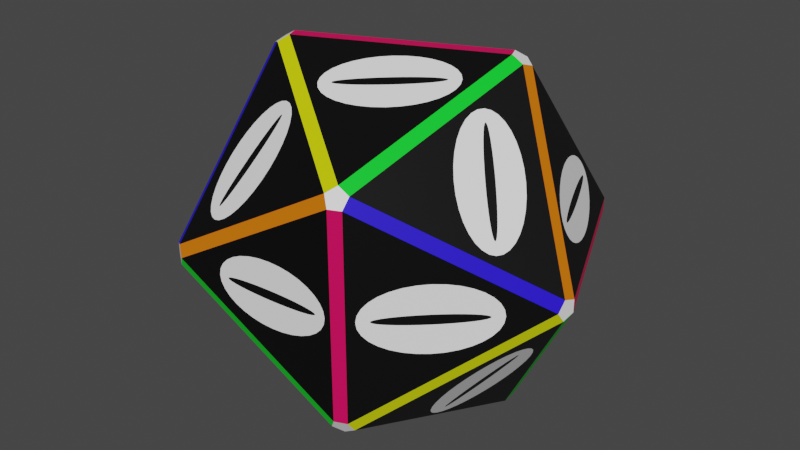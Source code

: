 # Source: Boss.blend  (saved by Blender 2.91.10; exported with 4.5.12 LTS)
import bpy
from mathutils import Matrix  # noqa: F401  (used for matrix-valued properties, if any)

bpy.ops.wm.read_factory_settings(use_empty=True)
scene = bpy.context.scene
scene.name = 'Scene'

# ---- collections
col_collection = bpy.data.collections.new('Collection'); scene.collection.children.link(col_collection)

# ---- materials (node trees are filled in below, after node groups)
mat_material_001 = bpy.data.materials.new('Material.001')
mat_material_001.use_transparent_shadow = False
mat_material_002 = bpy.data.materials.new('Material.002')
mat_material_002.use_transparent_shadow = False
mat_material_003 = bpy.data.materials.new('Material.003')
mat_material_003.use_transparent_shadow = False
mat_material_004 = bpy.data.materials.new('Material.004')
mat_material_004.use_transparent_shadow = False
mat_material_005 = bpy.data.materials.new('Material.005')
mat_material_005.use_transparent_shadow = False
mat_material_006 = bpy.data.materials.new('Material.006')
mat_material_006.use_transparent_shadow = False
mat_material_007 = bpy.data.materials.new('Material.007')
mat_material_007.use_transparent_shadow = False

# ---- material node trees
mat_material_001.use_nodes = True; mat_material_001.node_tree.nodes.clear()
_N = mat_material_001.node_tree.nodes; _L = mat_material_001.node_tree.links
n0 = _N.new('ShaderNodeOutputMaterial'); n0.name = 'Material Output'; n0.location = (300, 300)
n1 = _N.new('ShaderNodeBsdfPrincipled'); n1.name = 'Principled BSDF'; n1.location = (10, 300)
n1.distribution = 'GGX'
n1.subsurface_method = 'BURLEY'
n1.inputs[0].default_value = (1.0, 1.0, 1.0, 1.0)
n1.inputs[3].default_value = 1.45
n1.inputs[27].default_value = (0.0, 0.0, 0.0, 1.0)
n1.inputs[28].default_value = 1.0
_L.new(n1.outputs[0], n0.inputs[0])
n0.is_active_output = True
mat_material_002.use_nodes = True; mat_material_002.node_tree.nodes.clear()
_N = mat_material_002.node_tree.nodes; _L = mat_material_002.node_tree.links
n0 = _N.new('ShaderNodeOutputMaterial'); n0.name = 'Material Output'; n0.location = (300, 300)
n1 = _N.new('ShaderNodeBsdfPrincipled'); n1.name = 'Principled BSDF'; n1.location = (10, 300)
n1.distribution = 'GGX'
n1.subsurface_method = 'BURLEY'
n1.inputs[0].default_value = (0.0, 0.0, 0.0, 1.0)
n1.inputs[3].default_value = 1.45
n1.inputs[27].default_value = (0.0, 0.0, 0.0, 1.0)
n1.inputs[28].default_value = 1.0
_L.new(n1.outputs[0], n0.inputs[0])
n0.is_active_output = True
mat_material_003.use_nodes = True; mat_material_003.node_tree.nodes.clear()
_N = mat_material_003.node_tree.nodes; _L = mat_material_003.node_tree.links
n0 = _N.new('ShaderNodeOutputMaterial'); n0.name = 'Material Output'; n0.location = (300, 300)
n1 = _N.new('ShaderNodeBsdfPrincipled'); n1.name = 'Principled BSDF'; n1.location = (10, 300)
n1.distribution = 'GGX'
n1.subsurface_method = 'BURLEY'
n1.inputs[0].default_value = (0.01494, 0.0, 0.8, 1.0)
n1.inputs[3].default_value = 1.45
n1.inputs[27].default_value = (0.0, 0.0, 0.0, 1.0)
n1.inputs[28].default_value = 1.0
_L.new(n1.outputs[0], n0.inputs[0])
n0.is_active_output = True
mat_material_004.use_nodes = True; mat_material_004.node_tree.nodes.clear()
_N = mat_material_004.node_tree.nodes; _L = mat_material_004.node_tree.links
n0 = _N.new('ShaderNodeOutputMaterial'); n0.name = 'Material Output'; n0.location = (300, 300)
n1 = _N.new('ShaderNodeBsdfPrincipled'); n1.name = 'Principled BSDF'; n1.location = (10, 300)
n1.distribution = 'GGX'
n1.subsurface_method = 'BURLEY'
n1.inputs[0].default_value = (0.8, 0.1814, 0.0, 1.0)
n1.inputs[3].default_value = 1.45
n1.inputs[27].default_value = (0.0, 0.0, 0.0, 1.0)
n1.inputs[28].default_value = 1.0
_L.new(n1.outputs[0], n0.inputs[0])
n0.is_active_output = True
mat_material_005.use_nodes = True; mat_material_005.node_tree.nodes.clear()
_N = mat_material_005.node_tree.nodes; _L = mat_material_005.node_tree.links
n0 = _N.new('ShaderNodeOutputMaterial'); n0.name = 'Material Output'; n0.location = (300, 300)
n1 = _N.new('ShaderNodeBsdfPrincipled'); n1.name = 'Principled BSDF'; n1.location = (10, 300)
n1.distribution = 'GGX'
n1.subsurface_method = 'BURLEY'
n1.inputs[0].default_value = (0.0, 0.8, 0.02347, 1.0)
n1.inputs[3].default_value = 1.45
n1.inputs[27].default_value = (0.0, 0.0, 0.0, 1.0)
n1.inputs[28].default_value = 1.0
_L.new(n1.outputs[0], n0.inputs[0])
n0.is_active_output = True
mat_material_006.use_nodes = True; mat_material_006.node_tree.nodes.clear()
_N = mat_material_006.node_tree.nodes; _L = mat_material_006.node_tree.links
n0 = _N.new('ShaderNodeOutputMaterial'); n0.name = 'Material Output'; n0.location = (300, 300)
n1 = _N.new('ShaderNodeBsdfPrincipled'); n1.name = 'Principled BSDF'; n1.location = (10, 300)
n1.distribution = 'GGX'
n1.subsurface_method = 'BURLEY'
n1.inputs[0].default_value = (0.8, 0.0, 0.1048, 1.0)
n1.inputs[3].default_value = 1.45
n1.inputs[27].default_value = (0.0, 0.0, 0.0, 1.0)
n1.inputs[28].default_value = 1.0
_L.new(n1.outputs[0], n0.inputs[0])
n0.is_active_output = True
mat_material_007.use_nodes = True; mat_material_007.node_tree.nodes.clear()
_N = mat_material_007.node_tree.nodes; _L = mat_material_007.node_tree.links
n0 = _N.new('ShaderNodeOutputMaterial'); n0.name = 'Material Output'; n0.location = (300, 300)
n1 = _N.new('ShaderNodeBsdfPrincipled'); n1.name = 'Principled BSDF'; n1.location = (10, 300)
n1.distribution = 'GGX'
n1.subsurface_method = 'BURLEY'
n1.inputs[0].default_value = (0.7333, 0.8, 0.0, 1.0)
n1.inputs[3].default_value = 1.45
n1.inputs[27].default_value = (0.0, 0.0, 0.0, 1.0)
n1.inputs[28].default_value = 1.0
_L.new(n1.outputs[0], n0.inputs[0])
n0.is_active_output = True

# ---- world
world_world = bpy.data.worlds.new('World'); scene.world = world_world
world_world.use_nodes = True; world_world.node_tree.nodes.clear()
_N = world_world.node_tree.nodes; _L = world_world.node_tree.links
n0 = _N.new('ShaderNodeOutputWorld'); n0.name = 'World Output'; n0.location = (300, 300)
n1 = _N.new('ShaderNodeBackground'); n1.name = 'Background'; n1.location = (10, 300)
n1.inputs[0].default_value = (0.05088, 0.05088, 0.05088, 1.0)
_L.new(n1.outputs[0], n0.inputs[0])
n0.is_active_output = True
world_world.color = (0.05088, 0.05088, 0.05088)
world_world.use_sun_shadow = False
world_world.sun_shadow_jitter_overblur = 0.0

# ---- meshes
me_solid = bpy.data.meshes.new('Solid')
me_solid.from_pydata([(0.5757, 0.768, 0.02966), (0.5757, 0.768, -0.02966), (0.5294, 0.8002, -0.048), (0.5007, 0.8201, 0.0), (0.5294, 0.8002, 0.048), (-0.9507, 0.189, 0.0), (-0.9556, 0.1545, -0.048), (-0.9637, 0.09863, -0.02966), (-0.9637, 0.09863, 0.02966), (-0.9556, 0.1545, 0.048), (0.9381, -0.1858, 0.0), (0.9431, -0.1512, -0.048), (0.9511, -0.09539, -0.02966), (0.9511, -0.09539, 0.02966), (0.9431, -0.1512, 0.048), (-0.5883, -0.7647, 0.02966), (-0.5883, -0.7647, -0.02966), (-0.542, -0.7969, -0.048), (-0.5133, -0.8168, 0.0), (-0.542, -0.7969, 0.048), (0.4966, 0.2203, 0.7913), (0.4503, 0.2525, 0.8097), (0.4136, 0.2165, 0.8393), (0.4372, 0.1621, 0.8393), (0.4885, 0.1644, 0.8097), (0.4966, 0.2203, -0.7913), (0.4885, 0.1644, -0.8097), (0.4372, 0.1621, -0.8393), (0.4136, 0.2165, -0.8393), (0.4503, 0.2525, -0.8097), (-0.5092, -0.2171, 0.7913), (-0.4629, -0.2492, 0.8097), (-0.4262, -0.2133, 0.8393), (-0.4498, -0.1589, 0.8393), (-0.5011, -0.1612, 0.8097), (-0.5092, -0.2171, -0.7913), (-0.5011, -0.1612, -0.8097), (-0.4498, -0.1589, -0.8393), (-0.4262, -0.2133, -0.8393), (-0.4629, -0.2492, -0.8097), (-0.3138, 0.7832, 0.4707), (-0.3682, 0.7595, 0.4707), (-0.3732, 0.725, 0.5187), (-0.3218, 0.7273, 0.5484), (-0.2851, 0.7633, 0.5187), (0.3556, -0.7563, 0.4707), (0.3606, -0.7217, 0.5187), (0.3092, -0.7241, 0.5484), (0.2725, -0.76, 0.5187), (0.3012, -0.7799, 0.4707), (-0.3138, 0.7832, -0.4707), (-0.2851, 0.7633, -0.5187), (-0.3218, 0.7273, -0.5484), (-0.3732, 0.725, -0.5187), (-0.3682, 0.7595, -0.4707), (0.3556, -0.7563, -0.4707), (0.3012, -0.7799, -0.4707), (0.2725, -0.76, -0.5187), (0.3092, -0.7241, -0.5484), (0.3606, -0.7217, -0.5187), (-0.006281, -0.7939, 0.1528), (0.0482, -0.7914, 0.1499), (0.1006, -0.789, 0.1412), (0.1489, -0.7868, 0.1271), (0.1912, -0.7849, 0.1081), (0.226, -0.7833, 0.08491), (0.2518, -0.7822, 0.05849), (0.2677, -0.7814, 0.02982), (0.2731, -0.7812, 3.278e-07), (0.2677, -0.7814, -0.02981), (0.2518, -0.7822, -0.05848), (0.226, -0.7833, -0.08491), (0.1913, -0.7849, -0.1081), (0.1489, -0.7868, -0.1271), (0.1006, -0.789, -0.1412), (0.04821, -0.7914, -0.1499), (-0.006295, -0.7939, -0.1528), (-0.06077, -0.7963, -0.1499), (-0.1132, -0.7987, -0.1412), (-0.1615, -0.8009, -0.1271), (-0.2038, -0.8028, -0.1081), (-0.2385, -0.8044, -0.08491), (-0.2643, -0.8055, -0.05848), (-0.2802, -0.8063, -0.02981), (-0.2856, -0.8065, 4.023e-07), (-0.2802, -0.8063, 0.02982), (-0.2643, -0.8055, 0.05848), (-0.2385, -0.8044, 0.08491), (-0.2038, -0.8028, 0.1081), (-0.1615, -0.8009, 0.1271), (-0.1132, -0.7987, 0.1412), (-0.06077, -0.7963, 0.1499), (-0.2935, -0.8069, 3.884e-07), (0.2749, -0.7811, 0.03114), (0.281, -0.7808, -3.874e-07), (0.2754, -0.7811, -0.03025), (0.2591, -0.7818, -0.05935), (0.2326, -0.783, -0.08616), (0.1968, -0.7846, -0.1096), (0.1533, -0.7866, -0.1289), (0.1036, -0.7889, -0.1433), (0.04975, -0.7913, -0.1521), (-0.06232, -0.7964, -0.1521), (-0.1162, -0.7988, -0.1433), (-0.1659, -0.8011, -0.1289), (-0.2094, -0.8031, -0.1096), (-0.2451, -0.8047, -0.08615), (-0.2716, -0.8059, -0.05934), (-0.288, -0.8066, -0.03025), (0.04976, -0.7913, 0.1521), (0.1036, -0.7889, 0.1433), (0.1533, -0.7866, 0.1289), (0.1968, -0.7846, 0.1097), (0.2326, -0.783, 0.08615), (0.2591, -0.7818, 0.05934), (-0.288, -0.8066, 0.03025), (-0.2716, -0.8059, 0.05934), (-0.2451, -0.8047, 0.08615), (-0.2094, -0.8031, 0.1097), (-0.1659, -0.8011, 0.1289), (-0.1162, -0.7988, 0.1433), (-0.06231, -0.7964, 0.1521), (-0.00628, -0.7939, 0.02213), (0.03896, -0.7918, 0.0217), (0.08244, -0.7898, 0.02044), (0.1225, -0.788, 0.0184), (0.1577, -0.7864, 0.01565), (0.1865, -0.7851, 0.01229), (0.2079, -0.7841, 0.008468), (0.2211, -0.7835, 0.004318), (0.2256, -0.7833, 8.978e-07), (0.2211, -0.7835, -0.004316), (0.2079, -0.7841, -0.008467), (0.1865, -0.7851, -0.01229), (0.1577, -0.7864, -0.01565), (0.1225, -0.788, -0.0184), (0.08244, -0.7898, -0.02044), (0.03896, -0.7918, -0.0217), (-0.00628, -0.7939, -0.02213), (-0.05152, -0.7959, -0.0217), (-0.09501, -0.7979, -0.02044), (-0.1351, -0.7997, -0.0184), (-0.1702, -0.8013, -0.01565), (-0.1991, -0.8026, -0.01229), (-0.2205, -0.8036, -0.008467), (-0.2337, -0.8042, -0.004316), (-0.2381, -0.8044, 5.178e-07), (-0.2337, -0.8042, 0.004317), (-0.2205, -0.8036, 0.008468), (-0.1991, -0.8026, 0.01229), (-0.1702, -0.8013, 0.01565), (-0.1351, -0.7997, 0.0184), (-0.095, -0.7979, 0.02044), (-0.05152, -0.7959, 0.0217), (0.5884, -0.5282, 0.02213), (0.6208, -0.4965, 0.0217), (0.6519, -0.466, 0.02044), (0.6806, -0.4379, 0.0184), (0.7058, -0.4133, 0.01565), (0.7264, -0.393, 0.01229), (0.7418, -0.378, 0.008468), (0.7512, -0.3687, 0.004317), (0.7544, -0.3656, 5.886e-07), (0.7512, -0.3687, -0.004316), (0.7418, -0.378, -0.008467), (0.7264, -0.393, -0.01229), (0.7058, -0.4133, -0.01565), (0.6806, -0.4379, -0.0184), (0.6519, -0.466, -0.02044), (0.6208, -0.4965, -0.0217), (0.5884, -0.5282, -0.02213), (0.556, -0.56, -0.0217), (0.5248, -0.5905, -0.02044), (0.4962, -0.6186, -0.0184), (0.471, -0.6432, -0.01565), (0.4503, -0.6635, -0.01229), (0.435, -0.6785, -0.008467), (0.4255, -0.6877, -0.004316), (0.4224, -0.6909, 5.215e-07), (0.4255, -0.6877, 0.004317), (0.435, -0.6785, 0.008468), (0.4503, -0.6635, 0.01229), (0.471, -0.6432, 0.01565), (0.4962, -0.6186, 0.0184), (0.5248, -0.5905, 0.02044), (0.556, -0.56, 0.0217), (0.5884, -0.5282, 0.1551), (0.6285, -0.489, 0.1521), (0.6671, -0.4512, 0.1433), (0.7026, -0.4163, 0.1289), (0.7338, -0.3858, 0.1097), (0.7594, -0.3607, 0.08615), (0.7784, -0.3421, 0.05934), (0.7901, -0.3307, 0.03025), (0.7941, -0.3268, 9.276e-07), (0.7901, -0.3307, -0.03025), (0.7784, -0.3421, -0.05934), (0.7594, -0.3608, -0.08615), (0.7338, -0.3858, -0.1096), (0.7026, -0.4163, -0.1289), (0.6671, -0.4512, -0.1433), (0.6285, -0.489, -0.1521), (0.5884, -0.5282, -0.1551), (0.5483, -0.5675, -0.1521), (0.5097, -0.6053, -0.1433), (0.4741, -0.6402, -0.1289), (0.4429, -0.6707, -0.1096), (0.4174, -0.6958, -0.08615), (0.3984, -0.7144, -0.05934), (0.3867, -0.7258, -0.03025), (0.3827, -0.7297, 6.557e-07), (0.3867, -0.7258, 0.03025), (0.3984, -0.7144, 0.05934), (0.4174, -0.6958, 0.08615), (0.4429, -0.6707, 0.1097), (0.4741, -0.6402, 0.1289), (0.5097, -0.6053, 0.1433), (0.5483, -0.5675, 0.1521), (0.007599, 0.7977, 0.02213), (-0.03767, 0.7957, 0.0217), (-0.08121, 0.7937, 0.02044), (-0.1213, 0.7919, 0.0184), (-0.1565, 0.7903, 0.01565), (-0.1854, 0.789, 0.01229), (-0.2068, 0.788, 0.008468), (-0.22, 0.7874, 0.004317), (-0.2245, 0.7872, 4.917e-07), (-0.22, 0.7874, -0.004316), (-0.2068, 0.788, -0.008467), (-0.1854, 0.789, -0.01229), (-0.1565, 0.7903, -0.01565), (-0.1213, 0.7919, -0.0184), (-0.08121, 0.7937, -0.02044), (-0.03767, 0.7957, -0.0217), (0.007586, 0.7977, -0.02213), (0.05287, 0.7998, -0.0217), (0.09641, 0.8017, -0.02044), (0.1365, 0.8036, -0.0184), (0.1717, 0.8052, -0.01565), (0.2006, 0.8065, -0.01229), (0.222, 0.8074, -0.008467), (0.2352, 0.808, -0.004316), (0.2397, 0.8082, 5.141e-07), (0.2352, 0.808, 0.004317), (0.222, 0.8074, 0.008468), (0.2006, 0.8065, 0.01229), (0.1717, 0.8052, 0.01565), (0.1365, 0.8036, 0.0184), (0.09641, 0.8017, 0.02044), (0.05287, 0.7998, 0.0217), (0.007599, 0.7977, 0.1551), (-0.04849, 0.7952, 0.1521), (-0.1024, 0.7927, 0.1433), (-0.1521, 0.7905, 0.1289), (-0.1957, 0.7885, 0.1097), (-0.2314, 0.7869, 0.08615), (-0.258, 0.7857, 0.05934), (-0.2744, 0.7849, 0.03025), (-0.2799, 0.7847, 8.494e-07), (-0.2744, 0.7849, -0.03025), (-0.258, 0.7857, -0.05934), (-0.2314, 0.7869, -0.08615), (-0.1957, 0.7885, -0.1096), (-0.1521, 0.7905, -0.1289), (-0.1024, 0.7927, -0.1433), (-0.04849, 0.7952, -0.1521), (0.007586, 0.7977, -0.1551), (0.06367, 0.8003, -0.1521), (0.1176, 0.8027, -0.1433), (0.1673, 0.805, -0.1289), (0.2109, 0.8069, -0.1096), (0.2466, 0.8085, -0.08615), (0.2732, 0.8098, -0.05934), (0.2896, 0.8105, -0.03025), (0.2951, 0.8107, 5.886e-07), (0.2896, 0.8105, 0.03025), (0.2732, 0.8098, 0.05934), (0.2466, 0.8085, 0.08615), (0.2109, 0.8069, 0.1097), (0.1673, 0.805, 0.1289), (0.1176, 0.8027, 0.1433), (0.06367, 0.8003, 0.1521), (-0.604, 0.5285, 0.02213), (-0.6364, 0.4968, 0.0217), (-0.6675, 0.4663, 0.02044), (-0.6963, 0.4381, 0.0184), (-0.7214, 0.4135, 0.01565), (-0.7421, 0.3933, 0.01229), (-0.7574, 0.3782, 0.008468), (-0.7669, 0.369, 0.004317), (-0.7701, 0.3659, 5.215e-07), (-0.7669, 0.369, -0.004316), (-0.7574, 0.3782, -0.008467), (-0.7421, 0.3933, -0.01229), (-0.7214, 0.4135, -0.01565), (-0.6963, 0.4381, -0.0184), (-0.6675, 0.4663, -0.02044), (-0.6364, 0.4968, -0.0217), (-0.604, 0.5285, -0.02213), (-0.5716, 0.5603, -0.0217), (-0.5404, 0.5908, -0.02044), (-0.5117, 0.6189, -0.0184), (-0.4865, 0.6436, -0.01565), (-0.4659, 0.6638, -0.01229), (-0.4505, 0.6788, -0.008467), (-0.4411, 0.6881, -0.004316), (-0.4379, 0.6912, 5.811e-07), (-0.4411, 0.6881, 0.004317), (-0.4505, 0.6788, 0.008468), (-0.4659, 0.6638, 0.01229), (-0.4865, 0.6436, 0.01565), (-0.5117, 0.6189, 0.0184), (-0.5404, 0.5908, 0.02044), (-0.5716, 0.5603, 0.0217), (-0.604, 0.5285, 0.1551), (-0.6441, 0.4892, 0.1521), (-0.6827, 0.4514, 0.1433), (-0.7183, 0.4166, 0.1289), (-0.7495, 0.386, 0.1097), (-0.7751, 0.361, 0.08615), (-0.7941, 0.3424, 0.05934), (-0.8058, 0.3309, 0.03025), (-0.8097, 0.327, 9.313e-07), (-0.8058, 0.3309, -0.03025), (-0.7941, 0.3424, -0.05934), (-0.7751, 0.361, -0.08615), (-0.7495, 0.386, -0.1096), (-0.7183, 0.4166, -0.1289), (-0.6827, 0.4514, -0.1433), (-0.6441, 0.4892, -0.1521), (-0.604, 0.5285, -0.1551), (-0.5638, 0.5679, -0.1521), (-0.5252, 0.6057, -0.1433), (-0.4897, 0.6405, -0.1289), (-0.4585, 0.671, -0.1096), (-0.4329, 0.6961, -0.08615), (-0.4139, 0.7147, -0.05934), (-0.4022, 0.7262, -0.03025), (-0.3982, 0.7301, 5.215e-07), (-0.4022, 0.7262, 0.03025), (-0.4139, 0.7147, 0.05934), (-0.4329, 0.6961, 0.08615), (-0.4585, 0.671, 0.1097), (-0.4897, 0.6405, 0.1289), (-0.5252, 0.6057, 0.1433), (-0.5638, 0.5679, 0.1521), (0.6854, 0.2963, 0.2588), (0.6675, 0.3379, 0.2584), (0.6505, 0.3779, 0.2572), (0.6352, 0.415, 0.2553), (0.6221, 0.4476, 0.2527), (0.6117, 0.4745, 0.2496), (0.6044, 0.4947, 0.246), (0.6005, 0.5074, 0.2421), (0.6002, 0.5121, 0.2381), (0.6034, 0.5086, 0.234), (0.61, 0.4971, 0.2302), (0.6198, 0.478, 0.2266), (0.6324, 0.452, 0.2234), (0.6473, 0.4202, 0.2209), (0.6639, 0.3837, 0.2189), (0.6817, 0.344, 0.2178), (0.6999, 0.3026, 0.2174), (0.7178, 0.2611, 0.2178), (0.7347, 0.221, 0.2189), (0.75, 0.1839, 0.2208), (0.7631, 0.1513, 0.2234), (0.7735, 0.1244, 0.2266), (0.7808, 0.1042, 0.2302), (0.7847, 0.09152, 0.234), (0.7851, 0.08682, 0.2381), (0.7819, 0.09029, 0.2421), (0.7753, 0.1018, 0.246), (0.7655, 0.1209, 0.2496), (0.7529, 0.1469, 0.2528), (0.738, 0.1787, 0.2553), (0.7213, 0.2152, 0.2572), (0.7035, 0.2549, 0.2584), (0.6418, 0.2774, 0.3832), (0.6204, 0.3292, 0.3804), (0.6018, 0.3799, 0.3722), (0.5867, 0.4275, 0.3587), (0.5757, 0.4701, 0.3407), (0.5691, 0.5062, 0.3187), (0.5673, 0.5344, 0.2936), (0.5704, 0.5535, 0.2664), (0.5781, 0.5629, 0.2381), (0.5902, 0.5621, 0.2098), (0.6063, 0.5513, 0.1825), (0.6256, 0.5307, 0.1575), (0.6476, 0.5013, 0.1355), (0.6713, 0.4641, 0.1174), (0.6958, 0.4206, 0.104), (0.7202, 0.3725, 0.09575), (0.7435, 0.3215, 0.09295), (0.7649, 0.2697, 0.09573), (0.7834, 0.219, 0.104), (0.7985, 0.1714, 0.1174), (0.8096, 0.1288, 0.1354), (0.8161, 0.09268, 0.1575), (0.8179, 0.06452, 0.1825), (0.8149, 0.0454, 0.2098), (0.8072, 0.03603, 0.2381), (0.795, 0.0368, 0.2664), (0.779, 0.04765, 0.2936), (0.7596, 0.06818, 0.3187), (0.7377, 0.09761, 0.3407), (0.714, 0.1348, 0.3588), (0.6895, 0.1783, 0.3722), (0.6651, 0.2264, 0.3804), (0.6944, 0.3002, -0.233), (0.6762, 0.3417, -0.2334), (0.6585, 0.3814, -0.2346), (0.6418, 0.4178, -0.2365), (0.6269, 0.4497, -0.239), (0.6143, 0.4756, -0.2422), (0.6045, 0.4947, -0.2457), (0.5979, 0.5062, -0.2496), (0.5947, 0.5097, -0.2537), (0.5951, 0.505, -0.2577), (0.599, 0.4923, -0.2616), (0.6063, 0.4721, -0.2651), (0.6167, 0.4452, -0.2683), (0.6298, 0.4126, -0.2709), (0.6451, 0.3755, -0.2728), (0.662, 0.3355, -0.274), (0.6799, 0.2939, -0.2744), (0.6981, 0.2525, -0.274), (0.7158, 0.2128, -0.2728), (0.7325, 0.1763, -0.2709), (0.7474, 0.1445, -0.2683), (0.76, 0.1185, -0.2652), (0.7698, 0.09943, -0.2616), (0.7764, 0.08793, -0.2577), (0.7796, 0.08446, -0.2536), (0.7793, 0.08915, -0.2496), (0.7754, 0.1018, -0.2458), (0.7681, 0.122, -0.2422), (0.7577, 0.149, -0.239), (0.7445, 0.1816, -0.2365), (0.7292, 0.2186, -0.2345), (0.7123, 0.2587, -0.2334), (0.738, 0.3191, -0.1087), (0.7146, 0.3701, -0.1115), (0.6903, 0.4183, -0.1197), (0.6658, 0.4618, -0.1331), (0.6421, 0.4989, -0.1512), (0.6202, 0.5284, -0.1731), (0.6008, 0.5489, -0.1982), (0.5847, 0.5597, -0.2254), (0.5726, 0.5605, -0.2537), (0.5649, 0.5511, -0.2819), (0.5619, 0.532, -0.3091), (0.5637, 0.5039, -0.3342), (0.5703, 0.4678, -0.3562), (0.5813, 0.4251, -0.3742), (0.5964, 0.3775, -0.3876), (0.615, 0.3269, -0.3959), (0.6364, 0.275, -0.3987), (0.6597, 0.2241, -0.3959), (0.6841, 0.1759, -0.3876), (0.7085, 0.1324, -0.3742), (0.7322, 0.09524, -0.3562), (0.7542, 0.06581, -0.3342), (0.7735, 0.04528, -0.3092), (0.7896, 0.03443, -0.2819), (0.8017, 0.03367, -0.2537), (0.8094, 0.04303, -0.2254), (0.8124, 0.06215, -0.1982), (0.8106, 0.09031, -0.1731), (0.8041, 0.1264, -0.1511), (0.793, 0.1691, -0.1331), (0.7779, 0.2166, -0.1197), (0.7593, 0.2673, -0.1115), (-0.6976, -0.305, -0.2471), (-0.7158, -0.2636, -0.2467), (-0.7335, -0.2239, -0.2456), (-0.7502, -0.1874, -0.2436), (-0.7651, -0.1556, -0.241), (-0.7777, -0.1296, -0.2379), (-0.7875, -0.1105, -0.2343), (-0.7941, -0.09904, -0.2304), (-0.7973, -0.09557, -0.2264), (-0.797, -0.1003, -0.2223), (-0.7931, -0.113, -0.2184), (-0.7858, -0.1332, -0.2149), (-0.7754, -0.1601, -0.2117), (-0.7623, -0.1927, -0.2091), (-0.747, -0.2298, -0.2072), (-0.73, -0.2698, -0.206), (-0.7121, -0.3114, -0.2056), (-0.694, -0.3528, -0.206), (-0.6762, -0.3925, -0.2072), (-0.6596, -0.429, -0.2091), (-0.6446, -0.4608, -0.2117), (-0.632, -0.4868, -0.2149), (-0.6222, -0.5059, -0.2184), (-0.6156, -0.5174, -0.2223), (-0.6124, -0.5208, -0.2264), (-0.6128, -0.5161, -0.2304), (-0.6167, -0.5034, -0.2343), (-0.624, -0.4832, -0.2379), (-0.6344, -0.4563, -0.241), (-0.6475, -0.4237, -0.2436), (-0.6628, -0.3867, -0.2455), (-0.6797, -0.3466, -0.2467), (-0.654, -0.286, -0.3717), (-0.6773, -0.235, -0.3689), (-0.7017, -0.1869, -0.3606), (-0.7262, -0.1434, -0.3472), (-0.7499, -0.1062, -0.3291), (-0.7719, -0.07685, -0.3071), (-0.7912, -0.05634, -0.282), (-0.8073, -0.04552, -0.2547), (-0.8194, -0.04479, -0.2263), (-0.8271, -0.05418, -0.198), (-0.8302, -0.07334, -0.1708), (-0.8284, -0.1015, -0.1457), (-0.8218, -0.1376, -0.1236), (-0.8108, -0.1803, -0.1056), (-0.7957, -0.2279, -0.09213), (-0.7771, -0.2786, -0.08386), (-0.7557, -0.3304, -0.08105), (-0.7324, -0.3814, -0.08387), (-0.708, -0.4295, -0.09213), (-0.6835, -0.473, -0.1056), (-0.6599, -0.5102, -0.1236), (-0.6379, -0.5396, -0.1456), (-0.6185, -0.5601, -0.1708), (-0.6025, -0.5709, -0.198), (-0.5903, -0.5716, -0.2264), (-0.5826, -0.5622, -0.2547), (-0.5796, -0.5431, -0.282), (-0.5814, -0.5149, -0.3071), (-0.5879, -0.4788, -0.3291), (-0.599, -0.4361, -0.3472), (-0.6141, -0.3885, -0.3606), (-0.6327, -0.3378, -0.3689), (-0.7117, -0.3112, 0.2069), (-0.7296, -0.2696, 0.2073), (-0.7465, -0.2296, 0.2085), (-0.7618, -0.1925, 0.2104), (-0.7749, -0.1599, 0.213), (-0.7853, -0.133, 0.2162), (-0.7926, -0.1128, 0.2197), (-0.7965, -0.1001, 0.2236), (-0.7969, -0.09538, 0.2277), (-0.7937, -0.09884, 0.2317), (-0.7871, -0.1103, 0.2356), (-0.7773, -0.1294, 0.2392), (-0.7647, -0.1554, 0.2423), (-0.7498, -0.1872, 0.2449), (-0.7331, -0.2237, 0.2468), (-0.7153, -0.2634, 0.248), (-0.6972, -0.3048, 0.2484), (-0.6793, -0.3464, 0.248), (-0.6623, -0.3865, 0.2468), (-0.647, -0.4235, 0.2449), (-0.6339, -0.4561, 0.2423), (-0.6235, -0.483, 0.2392), (-0.6162, -0.5032, 0.2356), (-0.6123, -0.5159, 0.2317), (-0.612, -0.5206, 0.2277), (-0.6152, -0.5172, 0.2236), (-0.6218, -0.5057, 0.2197), (-0.6316, -0.4866, 0.2161), (-0.6442, -0.4606, 0.213), (-0.6591, -0.4288, 0.2104), (-0.6758, -0.3923, 0.2085), (-0.6935, -0.3526, 0.2073), (-0.7553, -0.3302, 0.08239), (-0.7767, -0.2784, 0.08517), (-0.7952, -0.2277, 0.09342), (-0.8103, -0.1801, 0.1069), (-0.8214, -0.1374, 0.1249), (-0.8279, -0.1013, 0.1469), (-0.8297, -0.07314, 0.1721), (-0.8267, -0.05399, 0.1993), (-0.819, -0.04459, 0.2277), (-0.8068, -0.04532, 0.256), (-0.7908, -0.05614, 0.2833), (-0.7714, -0.07665, 0.3084), (-0.7495, -0.106, 0.3304), (-0.7258, -0.1432, 0.3485), (-0.7013, -0.1867, 0.3619), (-0.6769, -0.2348, 0.3701), (-0.6536, -0.2858, 0.3729), (-0.6322, -0.3376, 0.3701), (-0.6136, -0.3883, 0.3619), (-0.5985, -0.4359, 0.3485), (-0.5875, -0.4786, 0.3304), (-0.5809, -0.5147, 0.3084), (-0.5791, -0.5429, 0.2832), (-0.5822, -0.562, 0.256), (-0.5899, -0.5714, 0.2277), (-0.602, -0.5707, 0.1993), (-0.6181, -0.5599, 0.172), (-0.6374, -0.5394, 0.1469), (-0.6594, -0.51, 0.1249), (-0.6831, -0.4728, 0.1069), (-0.7076, -0.4293, 0.09344), (-0.732, -0.3812, 0.0852), (0.2584, 0.6081, -0.4411), (0.2476, 0.5844, -0.478), (0.2379, 0.5612, -0.5135), (0.2298, 0.5394, -0.5464), (0.2236, 0.52, -0.5751), (0.2195, 0.5037, -0.5988), (0.2177, 0.491, -0.6164), (0.2182, 0.4825, -0.6272), (0.2212, 0.4785, -0.631), (0.2262, 0.4792, -0.6275), (0.2333, 0.4845, -0.6169), (0.2422, 0.4941, -0.5995), (0.2525, 0.5079, -0.5761), (0.2638, 0.5252, -0.5475), (0.2756, 0.5453, -0.5148), (0.2876, 0.5675, -0.4794), (0.2993, 0.591, -0.4425), (0.3101, 0.6148, -0.4056), (0.3198, 0.638, -0.37), (0.328, 0.6597, -0.3372), (0.3342, 0.6791, -0.3085), (0.3382, 0.6955, -0.2849), (0.34, 0.7081, -0.2672), (0.3395, 0.7166, -0.2563), (0.3366, 0.7207, -0.2525), (0.3315, 0.72, -0.2561), (0.3244, 0.7147, -0.2667), (0.3155, 0.705, -0.2841), (0.3053, 0.6913, -0.3075), (0.294, 0.674, -0.3361), (0.2821, 0.6538, -0.3687), (0.2701, 0.6316, -0.4042), (0.1357, 0.6597, -0.4369), (0.1245, 0.6293, -0.4827), (0.1193, 0.5977, -0.527), (0.1201, 0.5662, -0.5679), (0.1271, 0.536, -0.6041), (0.1399, 0.5083, -0.634), (0.158, 0.484, -0.6565), (0.1807, 0.4642, -0.6708), (0.2074, 0.4496, -0.6762), (0.2366, 0.4407, -0.6727), (0.2676, 0.438, -0.6602), (0.2989, 0.4415, -0.6394), (0.3295, 0.451, -0.611), (0.3581, 0.4663, -0.5761), (0.3837, 0.4866, -0.536), (0.4053, 0.5113, -0.4924), (0.422, 0.5395, -0.4467), (0.4332, 0.5698, -0.4009), (0.4385, 0.6014, -0.3566), (0.4376, 0.6329, -0.3156), (0.4306, 0.6631, -0.2795), (0.4179, 0.6909, -0.2496), (0.3997, 0.7151, -0.2271), (0.377, 0.7349, -0.2128), (0.3504, 0.7495, -0.2074), (0.3211, 0.7584, -0.2109), (0.2902, 0.7611, -0.2233), (0.2588, 0.7577, -0.2441), (0.2282, 0.7481, -0.2725), (0.1996, 0.7329, -0.3075), (0.174, 0.7125, -0.3475), (0.1524, 0.6878, -0.3912), (-0.1606, 0.3031, -0.7215), (-0.1435, 0.2644, -0.7377), (-0.1262, 0.2275, -0.7533), (-0.1095, 0.1938, -0.7676), (-0.09395, 0.1647, -0.7802), (-0.0802, 0.1412, -0.7905), (-0.06874, 0.1243, -0.7982), (-0.06004, 0.1146, -0.8029), (-0.05443, 0.1124, -0.8045), (-0.05211, 0.118, -0.8029), (-0.05319, 0.131, -0.7982), (-0.05762, 0.1509, -0.7905), (-0.06521, 0.177, -0.7802), (-0.07571, 0.2084, -0.7676), (-0.08867, 0.2437, -0.7533), (-0.1036, 0.2816, -0.7378), (-0.12, 0.3207, -0.7216), (-0.1371, 0.3594, -0.7054), (-0.1544, 0.3964, -0.6898), (-0.1711, 0.43, -0.6755), (-0.1867, 0.4592, -0.6629), (-0.2004, 0.4826, -0.6526), (-0.2119, 0.4996, -0.6449), (-0.2206, 0.5093, -0.6402), (-0.2262, 0.5114, -0.6386), (-0.2285, 0.5059, -0.6402), (-0.2274, 0.4929, -0.6449), (-0.223, 0.4729, -0.6526), (-0.2154, 0.4468, -0.6629), (-0.2049, 0.4155, -0.6754), (-0.1919, 0.3802, -0.6898), (-0.177, 0.3422, -0.7053), (-0.2827, 0.2505, -0.7214), (-0.2592, 0.2035, -0.7414), (-0.2312, 0.1606, -0.7607), (-0.1996, 0.1236, -0.7785), (-0.1658, 0.09378, -0.7941), (-0.131, 0.07234, -0.8069), (-0.09651, 0.0601, -0.8164), (-0.06375, 0.05757, -0.8223), (-0.03392, 0.06479, -0.8243), (-0.008189, 0.08153, -0.8224), (0.01248, 0.1071, -0.8166), (0.02726, 0.1405, -0.8071), (0.03561, 0.1806, -0.7943), (0.03719, 0.2257, -0.7788), (0.03196, 0.2741, -0.761), (0.02011, 0.3239, -0.7418), (0.002087, 0.3733, -0.7217), (-0.02141, 0.4204, -0.7017), (-0.04946, 0.4632, -0.6824), (-0.08101, 0.5003, -0.6646), (-0.1148, 0.5301, -0.649), (-0.1497, 0.5515, -0.6362), (-0.1841, 0.5637, -0.6267), (-0.2169, 0.5663, -0.6208), (-0.2467, 0.559, -0.6188), (-0.2724, 0.5423, -0.6207), (-0.2931, 0.5167, -0.6265), (-0.3079, 0.4833, -0.636), (-0.3162, 0.4433, -0.6487), (-0.3178, 0.3982, -0.6643), (-0.3126, 0.3498, -0.6821), (-0.3007, 0.2999, -0.7013), (0.1058, -0.3153, -0.7226), (0.1229, -0.354, -0.7064), (0.1402, -0.3909, -0.6908), (0.1569, -0.4246, -0.6765), (0.1725, -0.4537, -0.6639), (0.1862, -0.4772, -0.6536), (0.1977, -0.4941, -0.6459), (0.2064, -0.5038, -0.6412), (0.212, -0.5059, -0.6396), (0.2143, -0.5004, -0.6412), (0.2132, -0.4874, -0.6459), (0.2088, -0.4675, -0.6536), (0.2012, -0.4414, -0.6639), (0.1907, -0.41, -0.6765), (0.1777, -0.3748, -0.6908), (0.1628, -0.3368, -0.7063), (0.1464, -0.2978, -0.7225), (0.1292, -0.2591, -0.7387), (0.112, -0.2222, -0.7543), (0.09522, -0.1885, -0.7686), (0.07968, -0.1594, -0.7812), (0.06592, -0.1359, -0.7915), (0.05447, -0.119, -0.7992), (0.04576, -0.1093, -0.8039), (0.04015, -0.1072, -0.8055), (0.03784, -0.1127, -0.8039), (0.03891, -0.1257, -0.7992), (0.04333, -0.1456, -0.7915), (0.05094, -0.1717, -0.7812), (0.06144, -0.2031, -0.7686), (0.07442, -0.2383, -0.7543), (0.08937, -0.2762, -0.7388), (-0.01631, -0.368, -0.7227), (0.007192, -0.415, -0.7027), (0.03527, -0.4578, -0.6834), (0.06683, -0.4949, -0.6656), (0.1007, -0.5247, -0.65), (0.1355, -0.5461, -0.6372), (0.1699, -0.5583, -0.6277), (0.2027, -0.5608, -0.6218), (0.2325, -0.5536, -0.6198), (0.2583, -0.5368, -0.6217), (0.2789, -0.5112, -0.6276), (0.2937, -0.4778, -0.637), (0.302, -0.4378, -0.6498), (0.3036, -0.3927, -0.6653), (0.2983, -0.3443, -0.6831), (0.2865, -0.2945, -0.7023), (0.2684, -0.2451, -0.7224), (0.2449, -0.1981, -0.7424), (0.2169, -0.1552, -0.7617), (0.1853, -0.1182, -0.7795), (0.1515, -0.08844, -0.7951), (0.1167, -0.06703, -0.8079), (0.08221, -0.0548, -0.8174), (0.04945, -0.05229, -0.8233), (0.01962, -0.05952, -0.8253), (-0.006114, -0.07624, -0.8234), (-0.02675, -0.1018, -0.8175), (-0.04155, -0.1353, -0.8081), (-0.04987, -0.1753, -0.7953), (-0.05145, -0.2204, -0.7798), (-0.04621, -0.2688, -0.762), (-0.03433, -0.3186, -0.7427), (-0.3093, -0.5778, -0.457), (-0.3153, -0.6034, -0.4202), (-0.3203, -0.6282, -0.3849), (-0.3241, -0.6514, -0.3523), (-0.3265, -0.6721, -0.3239), (-0.3274, -0.6895, -0.3006), (-0.3269, -0.7028, -0.2834), (-0.3248, -0.7115, -0.2729), (-0.3213, -0.7155, -0.2695), (-0.3167, -0.7144, -0.2734), (-0.3108, -0.7083, -0.2844), (-0.3042, -0.6975, -0.3021), (-0.2969, -0.6823, -0.3258), (-0.2893, -0.6635, -0.3546), (-0.2817, -0.6416, -0.3873), (-0.2743, -0.6175, -0.4228), (-0.2674, -0.5922, -0.4597), (-0.2614, -0.5666, -0.4965), (-0.2564, -0.5417, -0.5318), (-0.2526, -0.5185, -0.5644), (-0.2502, -0.4978, -0.5928), (-0.2493, -0.4805, -0.616), (-0.2499, -0.4672, -0.6333), (-0.2519, -0.4584, -0.6438), (-0.2554, -0.4545, -0.6471), (-0.2601, -0.4556, -0.6433), (-0.2658, -0.4617, -0.6323), (-0.2725, -0.4725, -0.6146), (-0.2798, -0.4876, -0.5909), (-0.2874, -0.5065, -0.5621), (-0.295, -0.5284, -0.5294), (-0.3024, -0.5524, -0.4939), (-0.4349, -0.5343, -0.449), (-0.4401, -0.5669, -0.4035), (-0.4394, -0.6, -0.3602), (-0.433, -0.6327, -0.3206), (-0.4209, -0.6635, -0.2864), (-0.4038, -0.6913, -0.2587), (-0.3822, -0.7149, -0.2387), (-0.3571, -0.7336, -0.2272), (-0.3292, -0.7466, -0.2245), (-0.2999, -0.7534, -0.2307), (-0.27, -0.7537, -0.2458), (-0.2409, -0.7475, -0.269), (-0.2136, -0.7351, -0.2996), (-0.1892, -0.7169, -0.3361), (-0.1686, -0.6936, -0.3774), (-0.1526, -0.6662, -0.4219), (-0.1418, -0.6356, -0.4677), (-0.1366, -0.6031, -0.5131), (-0.1373, -0.5699, -0.5565), (-0.1438, -0.5373, -0.596), (-0.1558, -0.5065, -0.6303), (-0.1729, -0.4787, -0.658), (-0.1945, -0.455, -0.678), (-0.2197, -0.4363, -0.6895), (-0.2475, -0.4233, -0.6922), (-0.2769, -0.4165, -0.6859), (-0.3067, -0.4163, -0.6708), (-0.3358, -0.4225, -0.6476), (-0.363, -0.4349, -0.6171), (-0.3875, -0.4531, -0.5805), (-0.4081, -0.4763, -0.5392), (-0.4241, -0.5038, -0.4948), (-0.3041, -0.5934, 0.4391), (-0.2876, -0.5722, 0.4755), (-0.271, -0.5522, 0.5105), (-0.255, -0.5341, 0.5426), (-0.24, -0.5187, 0.5706), (-0.2268, -0.5065, 0.5934), (-0.2158, -0.4981, 0.6103), (-0.2074, -0.4937, 0.6204), (-0.202, -0.4935, 0.6234), (-0.1997, -0.4976, 0.6193), (-0.2008, -0.5057, 0.6081), (-0.205, -0.5175, 0.5903), (-0.2123, -0.5327, 0.5666), (-0.2223, -0.5505, 0.5379), (-0.2348, -0.5704, 0.5053), (-0.2491, -0.5915, 0.4701), (-0.2648, -0.6131, 0.4335), (-0.2813, -0.6344, 0.397), (-0.2979, -0.6544, 0.3621), (-0.3139, -0.6724, 0.33), (-0.3288, -0.6879, 0.302), (-0.3421, -0.7, 0.2792), (-0.3531, -0.7084, 0.2624), (-0.3615, -0.7128, 0.2522), (-0.3669, -0.713, 0.2492), (-0.3691, -0.709, 0.2533), (-0.3681, -0.7009, 0.2645), (-0.3639, -0.689, 0.2823), (-0.3566, -0.6739, 0.306), (-0.3466, -0.656, 0.3347), (-0.3341, -0.6361, 0.3673), (-0.3198, -0.615, 0.4025), (-0.422, -0.5341, 0.456), (-0.3994, -0.5089, 0.5009), (-0.3724, -0.4874, 0.5432), (-0.342, -0.4703, 0.5815), (-0.3094, -0.4583, 0.6141), (-0.2759, -0.4518, 0.64), (-0.2427, -0.4512, 0.658), (-0.2111, -0.4565, 0.6675), (-0.1824, -0.4673, 0.6681), (-0.1574, -0.4834, 0.6598), (-0.1375, -0.5041, 0.6429), (-0.1231, -0.5287, 0.6181), (-0.1149, -0.556, 0.5863), (-0.1134, -0.5852, 0.5487), (-0.1183, -0.6151, 0.5068), (-0.1296, -0.6446, 0.4622), (-0.1469, -0.6724, 0.4166), (-0.1695, -0.6976, 0.3717), (-0.1965, -0.7192, 0.3294), (-0.2268, -0.7363, 0.2911), (-0.2594, -0.7483, 0.2584), (-0.2929, -0.7547, 0.2326), (-0.3262, -0.7553, 0.2146), (-0.3578, -0.7501, 0.2051), (-0.3865, -0.7392, 0.2045), (-0.4115, -0.7231, 0.2128), (-0.4314, -0.7024, 0.2296), (-0.4458, -0.6779, 0.2545), (-0.4539, -0.6505, 0.2863), (-0.4555, -0.6213, 0.3239), (-0.4506, -0.5914, 0.3658), (-0.4393, -0.562, 0.4104), (0.1037, -0.1928, 0.7658), (0.1417, -0.1683, 0.7686), (0.1787, -0.1455, 0.7709), (0.2133, -0.1251, 0.7728), (0.2441, -0.108, 0.7741), (0.27, -0.09477, 0.7748), (0.2899, -0.086, 0.7748), (0.3032, -0.08202, 0.7742), (0.3092, -0.08292, 0.773), (0.3077, -0.0887, 0.7712), (0.2989, -0.09909, 0.7689), (0.283, -0.1138, 0.7662), (0.2607, -0.1322, 0.7631), (0.2328, -0.1535, 0.7599), (0.2004, -0.1771, 0.7566), (0.1648, -0.2019, 0.7533), (0.1272, -0.2269, 0.7503), (0.08919, -0.2514, 0.7475), (0.05219, -0.2742, 0.7451), (0.01762, -0.2946, 0.7432), (-0.0132, -0.3117, 0.7419), (-0.03906, -0.3249, 0.7413), (-0.05898, -0.3337, 0.7412), (-0.07223, -0.3377, 0.7418), (-0.07824, -0.3368, 0.7431), (-0.07682, -0.331, 0.7449), (-0.06798, -0.3206, 0.7472), (-0.05212, -0.3059, 0.7499), (-0.02981, -0.2875, 0.7529), (-0.001919, -0.2662, 0.7562), (0.03049, -0.2427, 0.7595), (0.06615, -0.2178, 0.7627), (0.03313, -0.09006, 0.8125), (0.08152, -0.06166, 0.8151), (0.1312, -0.03899, 0.8155), (0.1803, -0.02284, 0.8137), (0.2269, -0.01394, 0.8097), (0.2692, -0.01253, 0.8037), (0.3056, -0.01868, 0.796), (0.3348, -0.03225, 0.7868), (0.3554, -0.05259, 0.7766), (0.3669, -0.07899, 0.7656), (0.3687, -0.1104, 0.7543), (0.3607, -0.1456, 0.7432), (0.3434, -0.1834, 0.7326), (0.3172, -0.2221, 0.723), (0.2834, -0.2604, 0.7148), (0.243, -0.2967, 0.7082), (0.1978, -0.3296, 0.7035), (0.1494, -0.358, 0.701), (0.09969, -0.3807, 0.7006), (0.05061, -0.3968, 0.7024), (0.004004, -0.4058, 0.7064), (-0.03831, -0.4072, 0.7123), (-0.07472, -0.401, 0.72), (-0.1038, -0.3875, 0.7292), (-0.1245, -0.3671, 0.7395), (-0.136, -0.3407, 0.7505), (-0.1377, -0.3093, 0.7618), (-0.1298, -0.2741, 0.7729), (-0.1124, -0.2364, 0.7835), (-0.0863, -0.1976, 0.793), (-0.05245, -0.1593, 0.8013), (-0.0121, -0.123, 0.8079), (-0.1244, 0.2137, 0.7584), (-0.08406, 0.2342, 0.7573), (-0.04486, 0.2531, 0.7567), (-0.008351, 0.2698, 0.7564), (0.02407, 0.2837, 0.7565), (0.05114, 0.2942, 0.7569), (0.07186, 0.3008, 0.7577), (0.08538, 0.3034, 0.7589), (0.09123, 0.3019, 0.7603), (0.08915, 0.2963, 0.762), (0.07924, 0.2868, 0.7638), (0.06187, 0.2738, 0.7657), (0.03772, 0.2577, 0.7676), (0.007711, 0.2393, 0.7695), (-0.02701, 0.2192, 0.7713), (-0.06512, 0.1982, 0.7728), (-0.1051, 0.177, 0.7742), (-0.1455, 0.1566, 0.7752), (-0.1847, 0.1377, 0.7758), (-0.2212, 0.1209, 0.7761), (-0.2536, 0.1071, 0.776), (-0.2807, 0.09659, 0.7756), (-0.3014, 0.08992, 0.7748), (-0.3149, 0.08731, 0.7736), (-0.3208, 0.08885, 0.7722), (-0.3187, 0.09447, 0.7705), (-0.3088, 0.104, 0.7687), (-0.2914, 0.117, 0.7668), (-0.2673, 0.133, 0.7649), (-0.2372, 0.1515, 0.763), (-0.2025, 0.1716, 0.7612), (-0.1644, 0.1926, 0.7597), (-0.1824, 0.3241, 0.7109), (-0.1313, 0.3473, 0.7105), (-0.07963, 0.3648, 0.7123), (-0.02924, 0.3757, 0.7161), (0.01784, 0.3797, 0.7219), (0.05984, 0.3766, 0.7294), (0.09511, 0.3665, 0.7383), (0.1223, 0.3499, 0.7482), (0.1404, 0.3274, 0.7589), (0.1487, 0.2997, 0.7698), (0.1469, 0.268, 0.7807), (0.135, 0.2336, 0.7909), (0.1135, 0.1977, 0.8002), (0.08327, 0.1617, 0.8082), (0.04541, 0.127, 0.8146), (0.001374, 0.09491, 0.8191), (-0.04711, 0.06668, 0.8216), (-0.09819, 0.04339, 0.822), (-0.1499, 0.02598, 0.8202), (-0.2003, 0.01505, 0.8164), (-0.2474, 0.01107, 0.8106), (-0.2894, 0.01414, 0.8032), (-0.3247, 0.02421, 0.7942), (-0.3519, 0.04083, 0.7843), (-0.37, 0.06341, 0.7736), (-0.3783, 0.09105, 0.7627), (-0.3764, 0.1227, 0.7519), (-0.3645, 0.1571, 0.7416), (-0.3431, 0.1931, 0.7323), (-0.3128, 0.2291, 0.7243), (-0.2749, 0.2638, 0.7179), (-0.2309, 0.2958, 0.7134), (0.1877, 0.6635, 0.4049), (0.229, 0.6612, 0.3866), (0.269, 0.6584, 0.3695), (0.306, 0.6553, 0.3544), (0.3388, 0.6519, 0.3419), (0.366, 0.6484, 0.3324), (0.3866, 0.6449, 0.3262), (0.3998, 0.6416, 0.3238), (0.4052, 0.6386, 0.325), (0.4023, 0.636, 0.3299), (0.3915, 0.6339, 0.3382), (0.3731, 0.6324, 0.3498), (0.3479, 0.6315, 0.364), (0.3167, 0.6313, 0.3804), (0.2808, 0.6318, 0.3984), (0.2415, 0.633, 0.4172), (0.2005, 0.6347, 0.4362), (0.1592, 0.637, 0.4545), (0.1193, 0.6398, 0.4716), (0.08217, 0.643, 0.4867), (0.04942, 0.6463, 0.4992), (0.02218, 0.6498, 0.5087), (0.001538, 0.6533, 0.5149), (-0.01165, 0.6565, 0.5174), (-0.01694, 0.6596, 0.5162), (-0.01419, 0.6622, 0.5113), (-0.003373, 0.6643, 0.5029), (0.01505, 0.6658, 0.4913), (0.04029, 0.6667, 0.4771), (0.07149, 0.6669, 0.4607), (0.1074, 0.6664, 0.4427), (0.1467, 0.6653, 0.4238), (0.1491, 0.7501, 0.311), (0.201, 0.7456, 0.29), (0.2526, 0.7374, 0.2741), (0.302, 0.7259, 0.2637), (0.3472, 0.7113, 0.2594), (0.3865, 0.6944, 0.2612), (0.4184, 0.6757, 0.2692), (0.4417, 0.6561, 0.283), (0.4556, 0.6361, 0.3021), (0.4593, 0.6166, 0.3258), (0.4529, 0.5985, 0.353), (0.4365, 0.5822, 0.3829), (0.4108, 0.5685, 0.4143), (0.3767, 0.5579, 0.4458), (0.3357, 0.5508, 0.4764), (0.2892, 0.5475, 0.5049), (0.2391, 0.5482, 0.5301), (0.1871, 0.5526, 0.5511), (0.1356, 0.5608, 0.5671), (0.08623, 0.5724, 0.5774), (0.041, 0.5869, 0.5817), (0.001676, 0.6038, 0.5799), (-0.03022, 0.6225, 0.5718), (-0.05356, 0.6422, 0.5581), (-0.06735, 0.6621, 0.539), (-0.07115, 0.6816, 0.5153), (-0.0647, 0.6998, 0.488), (-0.04828, 0.716, 0.4582), (-0.02257, 0.7297, 0.4268), (0.01148, 0.7402, 0.3953), (0.0525, 0.7474, 0.3647), (0.09901, 0.7507, 0.3362), (-0.6097, 0.2808, 0.4377), (-0.5842, 0.3145, 0.4539), (-0.5593, 0.3463, 0.4701), (-0.5361, 0.3752, 0.4856), (-0.5155, 0.3999, 0.4999), (-0.4982, 0.4196, 0.5125), (-0.4849, 0.4334, 0.5228), (-0.4761, 0.4408, 0.5305), (-0.4722, 0.4416, 0.5353), (-0.4733, 0.4357, 0.5369), (-0.4793, 0.4234, 0.5353), (-0.4901, 0.405, 0.5307), (-0.5052, 0.3814, 0.523), (-0.5241, 0.3535, 0.5127), (-0.5459, 0.3222, 0.5002), (-0.57, 0.2888, 0.4858), (-0.5952, 0.2547, 0.4703), (-0.6208, 0.221, 0.4542), (-0.6456, 0.1891, 0.4379), (-0.6688, 0.1603, 0.4224), (-0.6894, 0.1355, 0.4081), (-0.7068, 0.1159, 0.3955), (-0.72, 0.1021, 0.3852), (-0.7288, 0.09466, 0.3775), (-0.7327, 0.09386, 0.3727), (-0.7317, 0.09975, 0.3711), (-0.7256, 0.1121, 0.3727), (-0.7148, 0.1304, 0.3773), (-0.6997, 0.154, 0.385), (-0.6809, 0.182, 0.3953), (-0.659, 0.2133, 0.4078), (-0.635, 0.2467, 0.4221), (-0.6533, 0.3594, 0.3396), (-0.6208, 0.3996, 0.3615), (-0.5877, 0.4348, 0.3869), (-0.5551, 0.4636, 0.4149), (-0.5243, 0.4849, 0.4443), (-0.4965, 0.4977, 0.4742), (-0.4728, 0.5018, 0.5032), (-0.4541, 0.4968, 0.5304), (-0.4411, 0.4831, 0.5547), (-0.4343, 0.4611, 0.575), (-0.4339, 0.4317, 0.5908), (-0.44, 0.3959, 0.6013), (-0.4525, 0.3552, 0.606), (-0.4706, 0.3112, 0.605), (-0.4938, 0.2655, 0.5981), (-0.5212, 0.2199, 0.5858), (-0.5517, 0.1761, 0.5683), (-0.5841, 0.1358, 0.5465), (-0.6173, 0.1006, 0.5211), (-0.6499, 0.07186, 0.4931), (-0.6806, 0.05059, 0.4637), (-0.7084, 0.03772, 0.4338), (-0.7321, 0.03369, 0.4047), (-0.7508, 0.03859, 0.3776), (-0.7639, 0.05233, 0.3533), (-0.7706, 0.07436, 0.3329), (-0.771, 0.1038, 0.3172), (-0.7649, 0.1395, 0.3067), (-0.7525, 0.1803, 0.3019), (-0.7344, 0.2243, 0.303), (-0.7112, 0.27, 0.3098), (-0.6838, 0.3156, 0.3222), (-0.5965, 0.2019, -0.4959), (-0.6085, 0.2322, -0.4644), (-0.6206, 0.2608, -0.4338), (-0.6322, 0.2866, -0.4051), (-0.643, 0.3085, -0.3796), (-0.6525, 0.3257, -0.3582), (-0.6603, 0.3377, -0.3417), (-0.6662, 0.3438, -0.3307), (-0.6699, 0.3438, -0.3258), (-0.6713, 0.338, -0.327), (-0.6704, 0.3262, -0.3343), (-0.6671, 0.3091, -0.3475), (-0.6616, 0.2873, -0.366), (-0.6541, 0.2617, -0.3891), (-0.6449, 0.2332, -0.416), (-0.6344, 0.2029, -0.4455), (-0.6229, 0.172, -0.4767), (-0.611, 0.1417, -0.5082), (-0.5989, 0.1131, -0.5388), (-0.5873, 0.08734, -0.5675), (-0.5765, 0.06545, -0.593), (-0.567, 0.04816, -0.6145), (-0.5592, 0.03627, -0.6309), (-0.5533, 0.03014, -0.6418), (-0.5496, 0.03005, -0.6468), (-0.5481, 0.03597, -0.6456), (-0.5491, 0.04769, -0.6383), (-0.5524, 0.06478, -0.6251), (-0.5578, 0.08659, -0.6066), (-0.5653, 0.1122, -0.5835), (-0.5745, 0.1407, -0.5566), (-0.5851, 0.171, -0.527), (-0.5173, 0.2918, -0.5536), (-0.5336, 0.3277, -0.5136), (-0.5529, 0.3582, -0.4724), (-0.5743, 0.3821, -0.4318), (-0.5971, 0.3985, -0.3933), (-0.6204, 0.4068, -0.3584), (-0.6432, 0.4066, -0.3284), (-0.6648, 0.3981, -0.3044), (-0.6843, 0.3813, -0.2874), (-0.7009, 0.3572, -0.2781), (-0.714, 0.3264, -0.2768), (-0.7231, 0.2904, -0.2835), (-0.7278, 0.2503, -0.2981), (-0.728, 0.2078, -0.3199), (-0.7237, 0.1645, -0.348), (-0.7149, 0.1221, -0.3815), (-0.7022, 0.08215, -0.419), (-0.6859, 0.04621, -0.4591), (-0.6666, 0.01571, -0.5002), (-0.6452, -0.008181, -0.5408), (-0.6224, -0.02457, -0.5793), (-0.5991, -0.03286, -0.6143), (-0.5762, -0.03276, -0.6443), (-0.5546, -0.02413, -0.6682), (-0.5352, -0.007455, -0.6852), (-0.5186, 0.01675, -0.6945), (-0.5055, 0.04746, -0.6958), (-0.4964, 0.08359, -0.6891), (-0.4916, 0.1236, -0.6745), (-0.4915, 0.1661, -0.6527), (-0.4958, 0.2094, -0.6246), (-0.5045, 0.2518, -0.5911), (0.6233, -0.2075, -0.4395), (0.5943, -0.2166, -0.4731), (0.5663, -0.226, -0.505), (0.5403, -0.2355, -0.5342), (0.5175, -0.2448, -0.5595), (0.4986, -0.2534, -0.5798), (0.4844, -0.2611, -0.5945), (0.4755, -0.2675, -0.6029), (0.4722, -0.2723, -0.6048), (0.4745, -0.2755, -0.6001), (0.4825, -0.2769, -0.5888), (0.4958, -0.2764, -0.5716), (0.5139, -0.274, -0.549), (0.5362, -0.2699, -0.5219), (0.5616, -0.2642, -0.4913), (0.5894, -0.2571, -0.4585), (0.6183, -0.2489, -0.4247), (0.6474, -0.2399, -0.3911), (0.6754, -0.2305, -0.3592), (0.7013, -0.2209, -0.33), (0.7242, -0.2117, -0.3047), (0.743, -0.2031, -0.2844), (0.7572, -0.1954, -0.2697), (0.7661, -0.189, -0.2612), (0.7695, -0.1841, -0.2594), (0.7671, -0.1809, -0.2642), (0.7591, -0.1796, -0.2754), (0.7458, -0.1801, -0.2926), (0.7277, -0.1824, -0.3152), (0.7054, -0.1865, -0.3423), (0.68, -0.1922, -0.3729), (0.6523, -0.1993, -0.4057), (0.6383, -0.08323, -0.4842), (0.6021, -0.09669, -0.5249), (0.5665, -0.1151, -0.5622), (0.5331, -0.138, -0.5943), (0.503, -0.1643, -0.6202), (0.4775, -0.1931, -0.639), (0.4574, -0.2232, -0.6497), (0.4436, -0.2536, -0.6521), (0.4367, -0.2829, -0.6461), (0.4368, -0.3101, -0.6318), (0.444, -0.3342, -0.6098), (0.458, -0.3542, -0.5811), (0.4782, -0.3694, -0.5466), (0.5039, -0.3791, -0.5077), (0.5341, -0.3831, -0.4659), (0.5677, -0.3811, -0.4227), (0.6033, -0.3732, -0.38), (0.6396, -0.3597, -0.3393), (0.6751, -0.3413, -0.3021), (0.7085, -0.3184, -0.27), (0.7386, -0.2921, -0.244), (0.7642, -0.2634, -0.2253), (0.7842, -0.2332, -0.2145), (0.798, -0.2029, -0.2121), (0.805, -0.1735, -0.2182), (0.8048, -0.1463, -0.2324), (0.7976, -0.1222, -0.2544), (0.7837, -0.1022, -0.2831), (0.7634, -0.08706, -0.3176), (0.7377, -0.07733, -0.3565), (0.7075, -0.07334, -0.3983), (0.6739, -0.07534, -0.4415), (0.6176, -0.1793, 0.4618), (0.6371, -0.1988, 0.4259), (0.6556, -0.2182, 0.3916), (0.6721, -0.2369, 0.3602), (0.6861, -0.254, 0.3328), (0.6971, -0.269, 0.3105), (0.7047, -0.2814, 0.2942), (0.7085, -0.2905, 0.2845), (0.7083, -0.2961, 0.2818), (0.7043, -0.2979, 0.2861), (0.6965, -0.2959, 0.2974), (0.6853, -0.2901, 0.3151), (0.6711, -0.2808, 0.3387), (0.6544, -0.2684, 0.3671), (0.6359, -0.2532, 0.3993), (0.6162, -0.2359, 0.4342), (0.5962, -0.2172, 0.4702), (0.5767, -0.1977, 0.506), (0.5582, -0.1783, 0.5403), (0.5417, -0.1596, 0.5718), (0.5276, -0.1424, 0.5992), (0.5166, -0.1274, 0.6214), (0.5091, -0.1152, 0.6377), (0.5053, -0.106, 0.6474), (0.5055, -0.1004, 0.6501), (0.5095, -0.09859, 0.6458), (0.5173, -0.1006, 0.6345), (0.5285, -0.1063, 0.6168), (0.5427, -0.1157, 0.5932), (0.5594, -0.1281, 0.5648), (0.5779, -0.1433, 0.5326), (0.5976, -0.1606, 0.4978), (0.6815, -0.0653, 0.4366), (0.7046, -0.09153, 0.3927), (0.7239, -0.1219, 0.3516), (0.7387, -0.1551, 0.3148), (0.7485, -0.19, 0.2839), (0.7528, -0.2252, 0.26), (0.7515, -0.2594, 0.244), (0.7447, -0.2912, 0.2365), (0.7325, -0.3194, 0.2378), (0.7156, -0.3431, 0.2479), (0.6944, -0.3611, 0.2664), (0.6699, -0.3729, 0.2925), (0.643, -0.3779, 0.3253), (0.6147, -0.3761, 0.3635), (0.586, -0.3674, 0.4057), (0.5582, -0.3522, 0.4502), (0.5323, -0.3311, 0.4953), (0.5092, -0.3049, 0.5392), (0.4899, -0.2747, 0.5803), (0.475, -0.2414, 0.6171), (0.4653, -0.2065, 0.648), (0.4609, -0.1713, 0.672), (0.4622, -0.1372, 0.6879), (0.4691, -0.1053, 0.6955), (0.4812, -0.077, 0.6942), (0.4982, -0.05343, 0.684), (0.5193, -0.03541, 0.6655), (0.5438, -0.02366, 0.6394), (0.5708, -0.01857, 0.6066), (0.5991, -0.02042, 0.5684), (0.6277, -0.02904, 0.5262), (0.6556, -0.04422, 0.4817)], [], [(3, 50, 40, 258, 259, 260, 261, 262, 263, 264, 265, 266, 267, 268, 269, 270, 271, 272, 273, 274), (25, 1, 450, 451, 452, 453, 454, 455, 456, 457, 458, 459, 460, 461, 462, 463, 464, 465, 466, 12), (11, 59, 1286, 1287, 1288, 1289, 1290, 1291, 1292, 1293, 1294, 1295, 1296, 1297, 1298, 1299, 1300, 1301, 1302), (19, 48, 905, 906, 907, 908, 909, 910, 911, 912, 913, 914, 915, 916, 917, 918, 919, 920, 921), (35, 16, 530, 531, 532, 533, 534, 535, 536, 537, 506, 507, 508, 509, 510, 511, 512, 513, 514, 7), (30, 8, 578, 579, 580, 581, 582, 583, 584, 585, 586, 587, 588, 589, 590, 591, 592, 593, 594, 15), (18, 56, 49, 93, 94, 95, 96, 97, 98, 99, 100, 101, 75, 76, 77, 102, 103, 104, 105, 106, 107, 108, 92), (43, 33, 1042, 1043, 1044, 1045, 1046, 1047, 1048, 1049, 1018, 1019, 1020, 1021, 1022, 1023, 1024, 1025, 1026, 22), (2, 29, 650, 651, 652, 653, 654, 655, 656, 657, 658, 659, 660, 661, 662, 663, 664, 665, 634, 51), (9, 34, 1169, 1170, 1171, 1172, 1173, 1174, 1175, 1176, 1177, 1146, 1147, 1148, 1149, 1150, 1151, 1152, 1153, 42), (14, 24, 1368, 1369, 1338, 1339, 1340, 1341, 1342, 1343, 1344, 1345, 1346, 1347, 1348, 1349, 1350, 1351, 1352, 46), (17, 39, 857, 826, 827, 828, 829, 830, 831, 832, 833, 834, 835, 836, 837, 838, 839, 840, 841, 57), (4, 44, 1108, 1109, 1110, 1111, 1112, 1113, 1082, 1083, 1084, 1085, 1086, 1087, 1088, 1089, 1090, 1091, 1092, 21), (5, 322, 323, 324, 325, 326, 327, 328, 329, 330, 331, 332, 333, 334, 335, 336, 337, 338, 41, 54), (10, 194, 195, 196, 197, 198, 199, 200, 201, 202, 203, 204, 205, 206, 207, 208, 209, 210, 45, 55), (6, 53, 1214, 1215, 1216, 1217, 1218, 1219, 1220, 1221, 1222, 1223, 1224, 1225, 1226, 1227, 1228, 1229, 1230, 36), (47, 23, 962, 963, 964, 965, 966, 967, 968, 969, 970, 971, 972, 973, 974, 975, 976, 977, 978, 32), (52, 28, 714, 715, 716, 717, 718, 719, 720, 721, 722, 723, 724, 725, 726, 727, 728, 729, 698, 37), (58, 38, 762, 763, 764, 765, 766, 767, 768, 769, 770, 771, 772, 773, 774, 775, 776, 777, 778, 27), (0, 1, 2, 3, 4), (5, 6, 7, 8, 9), (10, 11, 12, 13, 14), (15, 16, 17, 18, 19), (20, 21, 22, 23, 24), (25, 26, 27, 28, 29), (30, 31, 32, 33, 34), (35, 36, 37, 38, 39), (40, 41, 42, 43, 44), (45, 46, 47, 48, 49), (50, 51, 52, 53, 54), (55, 56, 57, 58, 59), (4, 21, 20, 0), (3, 40, 44, 4), (21, 44, 43, 22), (2, 51, 50, 3), (1, 25, 29, 2), (28, 52, 51, 29), (14, 46, 45, 10), (13, 20, 24, 14), (23, 47, 46, 24), (11, 26, 25, 12), (10, 55, 59, 11), (26, 59, 58, 27), (9, 42, 41, 5), (8, 30, 34, 9), (33, 43, 42, 34), (6, 36, 35, 7), (5, 54, 53, 6), (36, 53, 52, 37), (19, 31, 30, 15), (18, 49, 48, 19), (31, 48, 47, 32), (17, 57, 56, 18), (16, 35, 39, 17), (38, 58, 57, 39), (40, 50, 54, 41), (49, 56, 55, 45), (0, 13, 12, 1), (7, 16, 15, 8), (22, 33, 32, 23), (27, 38, 37, 28), (20, 13, 402, 403, 404, 405, 406, 407, 408, 409, 378, 379, 380, 381, 382, 383, 384, 385, 386, 0), (85, 86, 87, 88, 89, 90, 91, 121, 120, 119, 118, 117, 116, 115, 92, 84), (60, 91, 90, 89, 88, 87, 86, 85, 84, 146, 147, 148, 149, 150, 151, 152, 153, 122, 123, 124, 125, 126, 127, 128, 129, 130, 68, 67, 66, 65, 64, 63, 62, 61), (92, 108, 107, 106, 105, 104, 103, 102, 77, 78, 79, 80, 81, 82, 83, 84), (75, 101, 100, 99, 98, 97, 96, 95, 94, 93, 68, 69, 70, 71, 72, 73, 74), (92, 115, 116, 117, 118, 119, 120, 121, 91, 60, 61, 109, 110, 111, 112, 113, 114, 93, 49, 18), (93, 114, 113, 112, 111, 110, 109, 61, 62, 63, 64, 65, 66, 67, 68), (68, 130, 131, 132, 133, 134, 135, 136, 137, 138, 139, 140, 141, 142, 143, 144, 145, 146, 84, 83, 82, 81, 80, 79, 78, 77, 76, 75, 74, 73, 72, 71, 70, 69), (145, 144, 143, 142, 141, 140, 139, 138, 137, 136, 135, 134, 133, 132, 131, 130, 129, 128, 127, 126, 125, 124, 123, 122, 153, 152, 151, 150, 149, 148, 147, 146), (45, 210, 211, 212, 213, 214, 215, 216, 217, 186, 187, 188, 189, 190, 191, 192, 193, 194, 10), (193, 192, 191, 190, 189, 188, 187, 186, 217, 216, 215, 214, 213, 212, 211, 210, 178, 179, 180, 181, 182, 183, 184, 185, 154, 155, 156, 157, 158, 159, 160, 161, 162, 194), (162, 161, 160, 159, 158, 157, 156, 155, 154, 185, 184, 183, 182, 181, 180, 179, 178, 177, 176, 175, 174, 173, 172, 171, 170, 169, 168, 167, 166, 165, 164, 163), (163, 164, 165, 166, 167, 168, 169, 170, 171, 172, 173, 174, 175, 176, 177, 178, 210, 209, 208, 207, 206, 205, 204, 203, 202, 201, 200, 199, 198, 197, 196, 195, 194, 162), (274, 273, 272, 271, 270, 269, 268, 267, 266, 265, 264, 263, 262, 261, 260, 259, 258, 226, 227, 228, 229, 230, 231, 232, 233, 234, 235, 236, 237, 238, 239, 240, 241, 242), (242, 241, 240, 239, 238, 237, 236, 235, 234, 233, 232, 231, 230, 229, 228, 227, 226, 225, 224, 223, 222, 221, 220, 219, 218, 249, 248, 247, 246, 245, 244, 243), (243, 244, 245, 246, 247, 248, 249, 218, 219, 220, 221, 222, 223, 224, 225, 226, 258, 257, 256, 255, 254, 253, 252, 251, 250, 281, 280, 279, 278, 277, 276, 275, 274, 242), (275, 276, 277, 278, 279, 280, 281, 250, 251, 252, 253, 254, 255, 256, 257, 258, 40, 3, 274), (41, 338, 339, 340, 341, 342, 343, 344, 345, 314, 315, 316, 317, 318, 319, 320, 321, 322, 5), (321, 320, 319, 318, 317, 316, 315, 314, 345, 344, 343, 342, 341, 340, 339, 338, 306, 307, 308, 309, 310, 311, 312, 313, 282, 283, 284, 285, 286, 287, 288, 289, 290, 322), (290, 289, 288, 287, 286, 285, 284, 283, 282, 313, 312, 311, 310, 309, 308, 307, 306, 305, 304, 303, 302, 301, 300, 299, 298, 297, 296, 295, 294, 293, 292, 291), (291, 292, 293, 294, 295, 296, 297, 298, 299, 300, 301, 302, 303, 304, 305, 306, 338, 337, 336, 335, 334, 333, 332, 331, 330, 329, 328, 327, 326, 325, 324, 323, 322, 290), (0, 386, 387, 388, 389, 390, 391, 392, 393, 394, 395, 396, 397, 398, 399, 400, 401, 402, 13), (401, 400, 399, 398, 397, 396, 395, 394, 393, 392, 391, 390, 389, 388, 387, 386, 354, 355, 356, 357, 358, 359, 360, 361, 362, 363, 364, 365, 366, 367, 368, 369, 370, 402), (370, 369, 368, 367, 366, 365, 364, 363, 362, 361, 360, 359, 358, 357, 356, 355, 354, 353, 352, 351, 350, 349, 348, 347, 346, 377, 376, 375, 374, 373, 372, 371), (371, 372, 373, 374, 375, 376, 377, 346, 347, 348, 349, 350, 351, 352, 353, 354, 386, 385, 384, 383, 382, 381, 380, 379, 378, 409, 408, 407, 406, 405, 404, 403, 402, 370), (12, 466, 467, 468, 469, 470, 471, 472, 473, 442, 443, 444, 445, 446, 447, 448, 449, 450, 1), (449, 448, 447, 446, 445, 444, 443, 442, 473, 472, 471, 470, 469, 468, 467, 466, 434, 435, 436, 437, 438, 439, 440, 441, 410, 411, 412, 413, 414, 415, 416, 417, 418, 450), (418, 417, 416, 415, 414, 413, 412, 411, 410, 441, 440, 439, 438, 437, 436, 435, 434, 433, 432, 431, 430, 429, 428, 427, 426, 425, 424, 423, 422, 421, 420, 419), (419, 420, 421, 422, 423, 424, 425, 426, 427, 428, 429, 430, 431, 432, 433, 434, 466, 465, 464, 463, 462, 461, 460, 459, 458, 457, 456, 455, 454, 453, 452, 451, 450, 418), (7, 514, 515, 516, 517, 518, 519, 520, 521, 522, 523, 524, 525, 526, 527, 528, 529, 530, 16), (529, 528, 527, 526, 525, 524, 523, 522, 521, 520, 519, 518, 517, 516, 515, 514, 482, 483, 484, 485, 486, 487, 488, 489, 490, 491, 492, 493, 494, 495, 496, 497, 498, 530), (498, 497, 496, 495, 494, 493, 492, 491, 490, 489, 488, 487, 486, 485, 484, 483, 482, 481, 480, 479, 478, 477, 476, 475, 474, 505, 504, 503, 502, 501, 500, 499), (499, 500, 501, 502, 503, 504, 505, 474, 475, 476, 477, 478, 479, 480, 481, 482, 514, 513, 512, 511, 510, 509, 508, 507, 506, 537, 536, 535, 534, 533, 532, 531, 530, 498), (15, 594, 595, 596, 597, 598, 599, 600, 601, 570, 571, 572, 573, 574, 575, 576, 577, 578, 8), (577, 576, 575, 574, 573, 572, 571, 570, 601, 600, 599, 598, 597, 596, 595, 594, 562, 563, 564, 565, 566, 567, 568, 569, 538, 539, 540, 541, 542, 543, 544, 545, 546, 578), (546, 545, 544, 543, 542, 541, 540, 539, 538, 569, 568, 567, 566, 565, 564, 563, 562, 561, 560, 559, 558, 557, 556, 555, 554, 553, 552, 551, 550, 549, 548, 547), (547, 548, 549, 550, 551, 552, 553, 554, 555, 556, 557, 558, 559, 560, 561, 562, 594, 593, 592, 591, 590, 589, 588, 587, 586, 585, 584, 583, 582, 581, 580, 579, 578, 546), (51, 634, 635, 636, 637, 638, 639, 640, 641, 642, 643, 644, 645, 646, 647, 648, 649, 650, 29), (649, 648, 647, 646, 645, 644, 643, 642, 641, 640, 639, 638, 637, 636, 604, 605, 606, 607, 608, 609, 610, 611, 612, 613, 614, 615, 616, 617, 618, 619, 620, 652, 651, 650), (620, 619, 618, 617, 616, 615, 614, 613, 612, 611, 610, 609, 608, 607, 606, 605, 604, 603, 602, 633, 632, 631, 630, 629, 628, 627, 626, 625, 624, 623, 622, 621), (621, 622, 623, 624, 625, 626, 627, 628, 629, 630, 631, 632, 633, 602, 603, 604, 636, 635, 634, 665, 664, 663, 662, 661, 660, 659, 658, 657, 656, 655, 654, 653, 652, 620), (37, 698, 699, 700, 701, 702, 703, 704, 705, 706, 707, 708, 709, 710, 711, 712, 713, 714, 28), (713, 712, 711, 710, 709, 708, 707, 706, 705, 704, 703, 702, 701, 700, 699, 698, 666, 667, 668, 669, 670, 671, 672, 673, 674, 675, 676, 677, 678, 679, 680, 681, 682, 714), (682, 681, 680, 679, 678, 677, 676, 675, 674, 673, 672, 671, 670, 669, 668, 667, 666, 697, 696, 695, 694, 693, 692, 691, 690, 689, 688, 687, 686, 685, 684, 683), (683, 684, 685, 686, 687, 688, 689, 690, 691, 692, 693, 694, 695, 696, 697, 666, 698, 729, 728, 727, 726, 725, 724, 723, 722, 721, 720, 719, 718, 717, 716, 715, 714, 682), (27, 778, 779, 780, 781, 782, 783, 784, 785, 786, 787, 788, 789, 790, 791, 792, 793, 762, 38), (793, 792, 791, 790, 789, 788, 787, 786, 785, 784, 783, 782, 781, 780, 779, 778, 746, 747, 748, 749, 750, 751, 752, 753, 754, 755, 756, 757, 758, 759, 760, 761, 730, 762), (730, 761, 760, 759, 758, 757, 756, 755, 754, 753, 752, 751, 750, 749, 748, 747, 746, 745, 744, 743, 742, 741, 740, 739, 738, 737, 736, 735, 734, 733, 732, 731), (731, 732, 733, 734, 735, 736, 737, 738, 739, 740, 741, 742, 743, 744, 745, 746, 778, 777, 776, 775, 774, 773, 772, 771, 770, 769, 768, 767, 766, 765, 764, 763, 762, 730), (57, 841, 842, 843, 844, 845, 846, 847, 848, 849, 850, 851, 852, 853, 854, 855, 856, 857, 39), (856, 855, 823, 824, 825, 794, 795, 796, 797, 798, 799, 800, 801, 802, 803, 804, 805, 806, 807, 839, 838, 837, 836, 835, 834, 833, 832, 831, 830, 829, 828, 827, 826, 857), (807, 806, 805, 804, 803, 802, 801, 800, 799, 798, 797, 796, 795, 794, 825, 824, 823, 822, 821, 820, 819, 818, 817, 816, 815, 814, 813, 812, 811, 810, 809, 808), (808, 809, 810, 811, 812, 813, 814, 815, 816, 817, 818, 819, 820, 821, 822, 823, 855, 854, 853, 852, 851, 850, 849, 848, 847, 846, 845, 844, 843, 842, 841, 840, 839, 807), (921, 920, 919, 918, 917, 885, 886, 887, 888, 889, 858, 859, 860, 861, 862, 863, 864, 865, 866, 867, 868, 869, 901, 900, 899, 898, 897, 896, 895, 894, 893, 892, 891, 890), (890, 891, 892, 893, 894, 895, 896, 897, 898, 899, 900, 901, 902, 903, 904, 905, 48, 31, 19, 921), (904, 903, 902, 901, 869, 870, 871, 872, 873, 874, 875, 876, 877, 878, 879, 880, 881, 882, 883, 884, 885, 917, 916, 915, 914, 913, 912, 911, 910, 909, 908, 907, 906, 905), (884, 883, 882, 881, 880, 879, 878, 877, 876, 875, 874, 873, 872, 871, 870, 869, 868, 867, 866, 865, 864, 863, 862, 861, 860, 859, 858, 889, 888, 887, 886, 885), (32, 978, 979, 980, 981, 982, 983, 984, 985, 954, 955, 956, 957, 958, 959, 960, 961, 962, 23), (961, 960, 959, 958, 957, 956, 955, 954, 985, 984, 983, 982, 981, 980, 979, 978, 946, 947, 948, 949, 950, 951, 952, 953, 922, 923, 924, 925, 926, 927, 928, 929, 930, 962), (930, 929, 928, 927, 926, 925, 924, 923, 922, 953, 952, 951, 950, 949, 948, 947, 946, 945, 944, 943, 942, 941, 940, 939, 938, 937, 936, 935, 934, 933, 932, 931), (931, 932, 933, 934, 935, 936, 937, 938, 939, 940, 941, 942, 943, 944, 945, 946, 978, 977, 976, 975, 974, 973, 972, 971, 970, 969, 968, 967, 966, 965, 964, 963, 962, 930), (22, 1026, 1027, 1028, 1029, 1030, 1031, 1032, 1033, 1034, 1035, 1036, 1037, 1038, 1039, 1040, 1041, 1042, 33), (1041, 1040, 1039, 1038, 1037, 1036, 1035, 1034, 1033, 1032, 1031, 1030, 1029, 1028, 1027, 1026, 994, 995, 996, 997, 998, 999, 1000, 1001, 1002, 1003, 1004, 1005, 1006, 1007, 1008, 1009, 1010, 1042), (1010, 1009, 1008, 1007, 1006, 1005, 1004, 1003, 1002, 1001, 1000, 999, 998, 997, 996, 995, 994, 993, 992, 991, 990, 989, 988, 987, 986, 1017, 1016, 1015, 1014, 1013, 1012, 1011), (1011, 1012, 1013, 1014, 1015, 1016, 1017, 986, 987, 988, 989, 990, 991, 992, 993, 994, 1026, 1025, 1024, 1023, 1022, 1021, 1020, 1019, 1018, 1049, 1048, 1047, 1046, 1045, 1044, 1043, 1042, 1010), (21, 1092, 1093, 1094, 1095, 1096, 1097, 1098, 1099, 1100, 1101, 1102, 1103, 1104, 1105, 1106, 1107, 1108, 44), (1107, 1106, 1074, 1075, 1076, 1077, 1078, 1079, 1080, 1081, 1050, 1051, 1052, 1053, 1054, 1055, 1056, 1057, 1058, 1090, 1089, 1088, 1087, 1086, 1085, 1084, 1083, 1082, 1113, 1112, 1111, 1110, 1109, 1108), (1058, 1057, 1056, 1055, 1054, 1053, 1052, 1051, 1050, 1081, 1080, 1079, 1078, 1077, 1076, 1075, 1074, 1073, 1072, 1071, 1070, 1069, 1068, 1067, 1066, 1065, 1064, 1063, 1062, 1061, 1060, 1059), (1059, 1060, 1061, 1062, 1063, 1064, 1065, 1066, 1067, 1068, 1069, 1070, 1071, 1072, 1073, 1074, 1106, 1105, 1104, 1103, 1102, 1101, 1100, 1099, 1098, 1097, 1096, 1095, 1094, 1093, 1092, 1091, 1090, 1058), (42, 1153, 1154, 1155, 1156, 1157, 1158, 1159, 1160, 1161, 1162, 1163, 1164, 1165, 1166, 1167, 1168, 1169, 34), (1168, 1167, 1166, 1165, 1164, 1163, 1162, 1161, 1160, 1159, 1158, 1157, 1156, 1155, 1154, 1122, 1123, 1124, 1125, 1126, 1127, 1128, 1129, 1130, 1131, 1132, 1133, 1134, 1135, 1136, 1137, 1138, 1170, 1169), (1138, 1137, 1136, 1135, 1134, 1133, 1132, 1131, 1130, 1129, 1128, 1127, 1126, 1125, 1124, 1123, 1122, 1121, 1120, 1119, 1118, 1117, 1116, 1115, 1114, 1145, 1144, 1143, 1142, 1141, 1140, 1139), (1139, 1140, 1141, 1142, 1143, 1144, 1145, 1114, 1115, 1116, 1117, 1118, 1119, 1120, 1121, 1122, 1154, 1153, 1152, 1151, 1150, 1149, 1148, 1147, 1146, 1177, 1176, 1175, 1174, 1173, 1172, 1171, 1170, 1138), (36, 1230, 1231, 1232, 1233, 1234, 1235, 1236, 1237, 1238, 1239, 1240, 1241, 1210, 1211, 1212, 1213, 1214, 53), (1213, 1212, 1211, 1210, 1241, 1240, 1239, 1238, 1237, 1236, 1235, 1234, 1233, 1232, 1201, 1202, 1203, 1204, 1205, 1206, 1207, 1208, 1209, 1178, 1179, 1180, 1181, 1182, 1183, 1184, 1185, 1216, 1215, 1214), (1185, 1184, 1183, 1182, 1181, 1180, 1179, 1178, 1209, 1208, 1207, 1206, 1205, 1204, 1203, 1202, 1201, 1200, 1199, 1198, 1197, 1196, 1195, 1194, 1193, 1192, 1191, 1190, 1189, 1188, 1187, 1186), (1186, 1187, 1188, 1189, 1190, 1191, 1192, 1193, 1194, 1195, 1196, 1197, 1198, 1199, 1200, 1201, 1232, 1231, 1230, 1229, 1228, 1227, 1226, 1225, 1224, 1223, 1222, 1221, 1220, 1219, 1218, 1217, 1216, 1185), (1302, 1301, 1300, 1267, 1268, 1269, 1270, 1271, 1272, 1273, 1242, 1243, 1244, 1245, 1246, 1247, 1248, 1249, 1250, 1251, 1284, 1283, 1282, 1281, 1280, 1279, 1278, 1277, 1276, 1275, 1274, 1305, 1304, 1303), (1303, 1304, 1305, 1274, 1275, 1276, 1277, 1278, 1279, 1280, 1281, 1282, 1283, 1284, 1285, 1286, 59, 26, 11, 1302), (1285, 1284, 1251, 1252, 1253, 1254, 1255, 1256, 1257, 1258, 1259, 1260, 1261, 1262, 1263, 1264, 1265, 1266, 1267, 1300, 1299, 1298, 1297, 1296, 1295, 1294, 1293, 1292, 1291, 1290, 1289, 1288, 1287, 1286), (1266, 1265, 1264, 1263, 1262, 1261, 1260, 1259, 1258, 1257, 1256, 1255, 1254, 1253, 1252, 1251, 1250, 1249, 1248, 1247, 1246, 1245, 1244, 1243, 1242, 1273, 1272, 1271, 1270, 1269, 1268, 1267), (46, 1352, 1353, 1354, 1355, 1356, 1357, 1358, 1359, 1360, 1361, 1362, 1363, 1364, 1365, 1366, 1367, 1368, 24), (1367, 1366, 1365, 1332, 1333, 1334, 1335, 1336, 1337, 1306, 1307, 1308, 1309, 1310, 1311, 1312, 1313, 1314, 1315, 1316, 1349, 1348, 1347, 1346, 1345, 1344, 1343, 1342, 1341, 1340, 1339, 1338, 1369, 1368), (1316, 1315, 1314, 1313, 1312, 1311, 1310, 1309, 1308, 1307, 1306, 1337, 1336, 1335, 1334, 1333, 1332, 1331, 1330, 1329, 1328, 1327, 1326, 1325, 1324, 1323, 1322, 1321, 1320, 1319, 1318, 1317), (1317, 1318, 1319, 1320, 1321, 1322, 1323, 1324, 1325, 1326, 1327, 1328, 1329, 1330, 1331, 1332, 1365, 1364, 1363, 1362, 1361, 1360, 1359, 1358, 1357, 1356, 1355, 1354, 1353, 1352, 1351, 1350, 1349, 1316)])
me_solid.polygons.foreach_set('material_index', [1, 1, 1, 1, 1, 1, 1, 1, 1, 1, 1, 1, 1, 1, 1, 1, 1, 1, 1, 0, 0, 0, 0, 0, 0, 0, 0, 0, 0, 0, 0, 6, 4, 2, 3, 2, 6, 2, 3, 4, 4, 6, 3, 6, 4, 3, 3, 2, 4, 2, 3, 6, 4, 6, 2, 5, 5, 5, 5, 5, 5, 1, 1, 0, 1, 1, 1, 1, 0, 1, 1, 0, 1, 0, 0, 1, 0, 1, 1, 0, 1, 0, 1, 0, 1, 0, 1, 0, 1, 0, 1, 0, 1, 0, 1, 0, 1, 0, 1, 0, 1, 0, 1, 0, 1, 0, 1, 0, 1, 0, 1, 0, 1, 0, 0, 1, 0, 1, 1, 0, 1, 0, 1, 0, 1, 0, 1, 0, 1, 0, 1, 0, 1, 0, 1, 0, 1, 0, 0, 1, 0, 1, 1, 0, 1, 0])
me_solid.materials.append(mat_material_001)
me_solid.materials.append(mat_material_002)
me_solid.materials.append(mat_material_003)
me_solid.materials.append(mat_material_004)
me_solid.materials.append(mat_material_005)
me_solid.materials.append(mat_material_006)
me_solid.materials.append(mat_material_007)
me_solid.use_remesh_fix_poles = True
me_solid.use_remesh_preserve_attributes = False
me_solid.use_mirror_vertex_groups = False
me_solid.update()

# ---- objects
ob_boss = bpy.data.objects.new('Boss', me_solid)

# ---- transforms, parenting, visibility, modifiers, constraints
ob_boss.location = (0.0, 0.0, 0.0)
ob_boss.lineart.crease_threshold = 0.0

# ---- collection membership
col_collection.objects.link(ob_boss)

# ---- scene / render settings (as saved in the file)
scene.frame_start = 1; scene.frame_end = 250; scene.frame_set(1)
scene.render.engine = 'BLENDER_EEVEE_NEXT'
scene.cycles.use_denoising = False
scene.cycles.samples = 128
scene.cycles.sampling_pattern = 'TABULATED_SOBOL'
scene.cycles.use_adaptive_sampling = False
scene.cycles.use_light_tree = False
scene.view_settings.view_transform = 'Filmic'
bpy.context.view_layer.update()

# ---- added for rendering (the .blend has no active camera and no usable light): camera, sun
cam_auto = bpy.data.cameras.new('AutoCamera')
cam_auto.lens = 50.0
cam_auto.sensor_width = 36.0
cam_auto.clip_end = 1000.0
ob_auto_camera = bpy.data.objects.new('AutoCamera', cam_auto)
scene.collection.objects.link(ob_auto_camera)
ob_auto_camera.location = (2.79452, -3.35937, 2.24065)
ob_auto_camera.rotation_euler = (1.09748, -7.21219e-08, 0.694738)
scene.camera = ob_auto_camera
light_auto_sun = bpy.data.lights.new('AutoSun', 'SUN')
light_auto_sun.energy = 3.0
light_auto_sun.angle = 0.0523599
ob_auto_sun = bpy.data.objects.new('AutoSun', light_auto_sun)
scene.collection.objects.link(ob_auto_sun)
ob_auto_sun.rotation_euler = (0.872665, 0.174533, 0.523599)
bpy.context.view_layer.update()
